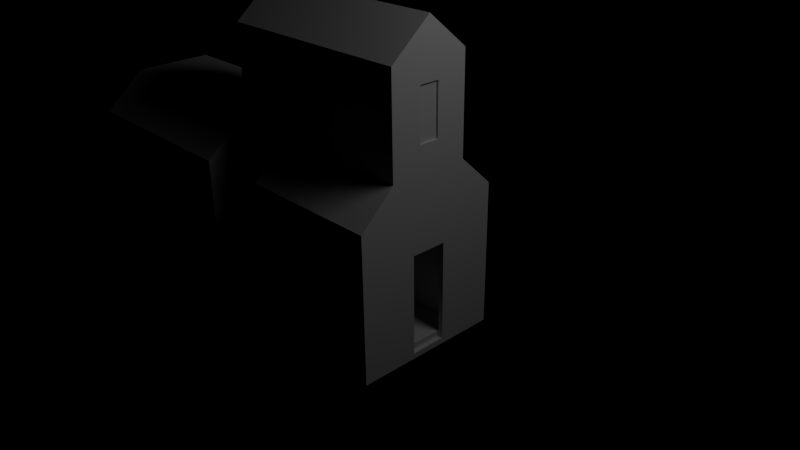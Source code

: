 # Source: island_townhall_2.blend  (saved by Blender 2.63.0; exported with 4.5.12 LTS)
import bpy
from mathutils import Matrix  # noqa: F401  (used for matrix-valued properties, if any)

bpy.ops.wm.read_factory_settings(use_empty=True)
scene = bpy.context.scene
scene.name = 'Scene'

# ---- collections
col_collection_1 = bpy.data.collections.new('Collection 1'); scene.collection.children.link(col_collection_1)

# ---- world
world_world = bpy.data.worlds.new('World'); scene.world = world_world
world_world.color = (0.0, 0.0, 0.0)
world_world.use_sun_shadow = False
world_world.sun_shadow_jitter_overblur = 0.0
world_world.cycles.sampling_method = 'MANUAL'
world_world.cycles.sample_map_resolution = 256

# ---- cameras
cam_camera = bpy.data.cameras.new('Camera')
cam_camera.clip_end = 100.0
cam_camera.lens = 35.0
cam_camera.sensor_width = 32.0
cam_camera.sensor_height = 18.0
cam_camera.ortho_scale = 7.314
cam_camera.dof.focus_distance = 0.0
cam_camera.dof.aperture_fstop = 128.0

# ---- lights
light_lamp = bpy.data.lights.new('Lamp', 'POINT')
light_lamp.transmission_factor = 0.0
light_lamp.cutoff_distance = 30.0
light_lamp.energy = 100.0
light_lamp.shadow_buffer_clip_start = 1.001
light_lamp.shadow_soft_size = 1.0
light_lamp.shadow_maximum_resolution = 0.006
light_lamp.use_absolute_resolution = True
light_lamp.cycles.use_multiple_importance_sampling = False

# ---- meshes
me_cube_001 = bpy.data.meshes.new('Cube.001')
me_cube_001.from_pydata([(-1.0, -0.903, -1.0), (-1.0, 0.903, -1.0), (1.0, 0.903, -1.0), (1.0, -0.903, -1.0), (-1.0, -0.903, 1.447), (-1.0, 0.903, 1.447), (1.0, 0.903, 1.447), (1.0, -0.903, 1.447), (-1.0, -0.903, 2.788), (-1.0, 0.903, 2.788), (1.0, 0.903, 2.788), (1.0, -0.903, 2.788), (-1.0, 1.679, -1.0), (1.0, 1.679, -1.0), (-1.0, 1.679, 1.0), (1.0, 1.679, 1.0), (-1.0, -1.679, -1.0), (1.0, -1.679, -1.0), (-1.0, -1.679, 1.0), (1.0, -1.679, 1.0), (1.0, 0.0, 1.447), (1.0, 0.0, -1.0), (-1.0, 0.0, 3.254), (1.0, 0.0, 3.254), (-1.812, -0.903, -1.0), (-1.812, 0.903, -1.0), (-1.812, -0.903, 1.615), (-1.812, 0.903, 1.615), (-1.812, -0.903, 2.788), (-1.812, 0.903, 2.788), (-1.812, 0.0, 1.615), (-1.812, 0.0, 3.254), (-4.563, -0.903, -1.0), (-4.563, 0.903, -1.0), (-4.563, -0.903, 1.615), (-4.563, 0.903, 1.615), (-4.563, 0.0, 1.615), (-4.563, 0.0, -1.0), (-1.812, -1.904, -1.0), (-1.812, 1.904, -1.0), (-1.812, -1.904, 1.103), (-1.812, 1.904, 1.103), (-4.563, -1.904, -1.0), (-4.563, 1.904, -1.0), (-4.563, -1.904, 1.103), (-4.563, 1.904, 1.103), (1.0, 0.3986, -0.9226), (1.0, -0.3986, -0.9226), (1.0, 0.3986, 0.4475), (1.0, -0.3986, 0.4475), (1.0, 0.0, 0.4475), (1.0, 0.0, -0.9226), (0.9336, 0.3986, -0.9226), (0.9336, -0.3986, -0.9226), (0.9336, 0.3986, 0.4475), (0.9336, -0.3986, 0.4475), (0.9336, 0.0, 0.4475), (0.9336, 0.0, -0.9226), (0.9336, 0.865, -0.8408), (0.9336, -0.8723, -0.8408), (0.9336, 0.865, 2.758), (0.9336, -0.8723, 2.758), (0.9336, -0.0132, 2.758), (0.9336, -0.0132, -0.8408), (-1.625, 0.865, -0.8408), (-1.625, -0.8723, -0.8408), (-1.625, 0.865, 2.758), (-1.625, -0.8723, 2.758), (-1.625, -0.0132, 2.758), (-1.625, -0.0132, -0.8408), (1.0, 0.222, 1.811), (1.0, -0.222, 1.811), (1.0, 0.222, 2.5), (1.0, -0.222, 2.5), (1.0, 0.0, 1.811), (1.0, 0.0, 2.5), (0.9759, 0.222, 1.811), (0.9759, -0.222, 1.811), (0.9759, 0.222, 2.5), (0.9759, -0.222, 2.5), (0.9759, 0.0, 1.811), (0.9759, 0.0, 2.5)], [], [(5, 6, 15, 14), (36, 34, 26, 30, 27, 35), (7, 4, 18, 19), (9, 29, 31, 22, 23, 10), (31, 28, 8, 11, 23, 22), (28, 26, 24, 0, 4, 7, 11, 8), (5, 1, 25, 27, 29, 9, 10, 6), (14, 15, 13, 12), (14, 12, 1, 5), (51, 46, 52, 57, 53, 47), (19, 18, 16, 17), (16, 18, 4, 0), (7, 19, 17, 3, 21, 51, 47, 49, 50, 20, 74, 71, 73, 75, 23, 11), (28, 31, 29, 27, 30, 26), (42, 44, 34, 36, 35, 45, 43, 33, 37, 32), (54, 52, 46, 48), (0, 24, 38, 42, 32, 37, 33, 43, 39, 25, 1, 12, 13, 2, 21, 3, 17, 16), (41, 45, 35, 27), (38, 40, 44, 42), (41, 39, 43, 45), (44, 40, 26, 34), (24, 26, 40, 38), (27, 25, 39, 41), (63, 59, 53, 57, 52, 58), (49, 47, 53, 55), (69, 65, 59, 63, 58, 64), (55, 53, 59, 61, 62, 60, 58, 52, 54, 56), (66, 68, 67, 65, 69, 64), (50, 49, 55, 56, 54, 48), (61, 59, 65, 67), (66, 64, 58, 60), (81, 78, 72, 75), (80, 77, 71, 74, 70, 76), (78, 81, 79, 77, 80, 76), (75, 73, 79, 81), (77, 79, 73, 71), (78, 76, 70, 72), (75, 72, 70, 74, 20, 50, 48, 46, 51, 21, 2, 13, 15, 6, 10, 23), (68, 66, 60, 62, 61, 67)])
me_cube_001.use_remesh_preserve_volume = False
me_cube_001.use_remesh_preserve_attributes = False
me_cube_001.use_mirror_vertex_groups = False
me_cube_001.update()

# ---- objects
ob_cube = bpy.data.objects.new('Cube', me_cube_001)
ob_lamp = bpy.data.objects.new('Lamp', light_lamp)
ob_camera = bpy.data.objects.new('Camera', cam_camera)

# ---- transforms, parenting, visibility, modifiers, constraints
ob_cube.location = (0.0, 0.0, 0.0)
ob_cube.scale = (1.0, 0.6202, 1.0)
ob_cube.lineart.crease_threshold = 0.0
ob_lamp.location = (4.076, 1.005, 5.904)
ob_lamp.rotation_euler = (0.6503, 0.05522, 1.866)
ob_lamp.lock_rotations_4d = False
ob_lamp.empty_display_type = 'ARROWS'
ob_lamp.color = (0.0, 0.0, 0.0, 0.0)
ob_lamp.lineart.crease_threshold = 0.0
ob_camera.location = (7.481, -6.508, 5.344)
ob_camera.rotation_euler = (1.109, 0.01082, 0.8149)
ob_camera.lock_rotations_4d = False
ob_camera.empty_display_type = 'ARROWS'
ob_camera.color = (0.0, 0.0, 0.0, 0.0)
ob_camera.display_type = 'WIRE'
ob_camera.lineart.crease_threshold = 0.0

# ---- collection membership
col_collection_1.objects.link(ob_cube)
col_collection_1.objects.link(ob_lamp)
col_collection_1.objects.link(ob_camera)

# ---- scene / render settings (as saved in the file)
scene.camera = ob_camera
scene.frame_start = 1; scene.frame_end = 250; scene.frame_set(1)
scene.render.engine = 'BLENDER_EEVEE_NEXT'
scene.render.image_settings.color_mode = 'RGB'
scene.render.image_settings.compression = 90
scene.render.resolution_percentage = 50
scene.render.dither_intensity = 0.0
scene.render.bake_margin = 2
scene.render.bake_bias = 0.0
scene.cycles.use_denoising = False
scene.cycles.samples = 10
scene.cycles.sampling_pattern = 'TABULATED_SOBOL'
scene.cycles.light_sampling_threshold = 0.0
scene.cycles.use_adaptive_sampling = False
scene.cycles.use_light_tree = False
scene.cycles.blur_glossy = 0.0
scene.cycles.volume_bounces = 1
scene.cycles.pixel_filter_type = 'GAUSSIAN'
scene.cycles.sample_clamp_indirect = 0.0
scene.view_settings.view_transform = 'Standard'
bpy.context.view_layer.update()
